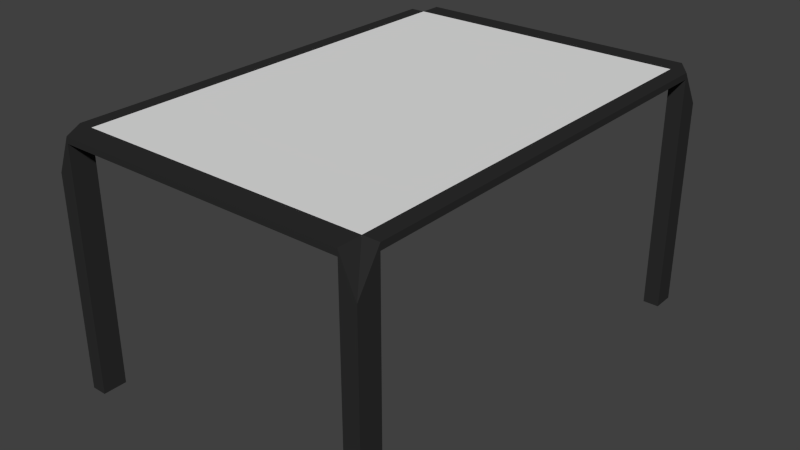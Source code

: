 # Source: smalltable_H.blend  (saved by Blender 2.80.75; exported with 4.5.12 LTS)
import bpy
from mathutils import Matrix  # noqa: F401  (used for matrix-valued properties, if any)

bpy.ops.wm.read_factory_settings(use_empty=True)
scene = bpy.context.scene
scene.name = 'Scene'

# ---- collections
col_collection_1 = bpy.data.collections.new('Collection 1'); scene.collection.children.link(col_collection_1)

# ---- materials (node trees are filled in below, after node groups)
mat_material_001 = bpy.data.materials.new('Material.001')
mat_material_001.alpha_threshold = 0.0
mat_material_001.use_transparent_shadow = False
mat_material_001.diffuse_color = (0.02721, 0.02721, 0.02721, 1.0)
mat_material_001.roughness = 0.5
mat_material_001.line_color = (0.0, 0.0, 0.0, 1.0)
mat_material_002 = bpy.data.materials.new('Material.002')
mat_material_002.alpha_threshold = 0.0
mat_material_002.use_transparent_shadow = False
mat_material_002.roughness = 0.5
mat_material_002.line_color = (0.0, 0.0, 0.0, 0.18)

# ---- material node trees

# ---- world
world_world = bpy.data.worlds.new('World'); scene.world = world_world
world_world.color = (0.05088, 0.05088, 0.05088)
world_world.use_sun_shadow = False
world_world.sun_shadow_jitter_overblur = 0.0
world_world.cycles.sampling_method = 'MANUAL'
world_world.cycles.sample_map_resolution = 256

# ---- meshes
me_cube_001 = bpy.data.meshes.new('Cube.001')
me_cube_001.from_pydata([(-1.0, -1.0, -12.05), (-1.0, 1.0, -12.05), (1.0, 1.0, -12.05), (1.0, -1.0, -12.05), (-1.0, -1.0, -10.05), (-1.0, 1.0, -10.05), (1.0, 1.0, -10.05), (1.0, -1.0, -10.05), (0.9, 1.0, 1.0), (0.9, 1.0, -1.0), (0.9, -1.0, 1.0), (0.9, -1.0, -1.0), (-0.905, 1.0, -1.0), (-0.905, -1.0, 1.0), (-0.905, 1.0, 1.0), (-0.905, -1.0, -1.0), (-1.0, -0.9, 1.0), (-1.0, -0.9, -1.0), (1.0, -0.9, 1.0), (1.0, -0.9, -1.0), (0.9, -0.9, -1.0), (0.9, -0.9, 1.0), (-0.905, -0.9, 1.0), (-0.905, -0.9, -1.0), (-1.0, 0.905, 1.0), (1.0, 0.905, -1.0), (-1.0, 0.905, -1.0), (1.0, 0.905, 1.0), (0.9, 0.905, -1.0), (0.9, 0.905, 1.0), (-0.905, 0.905, 1.0), (-0.905, 0.905, -1.0), (-1.0, -1.0, -75.36), (-1.0, 1.0, -75.36), (1.0, 1.0, -75.36), (1.0, -1.0, -75.36), (0.9, 1.0, -75.36), (0.9, -1.0, -75.36), (-0.905, 1.0, -75.36), (-0.905, -1.0, -75.36), (-1.0, -0.9, -75.36), (1.0, -0.9, -75.36), (0.9, -0.9, -75.36), (-0.905, -0.9, -75.36), (1.0, 0.905, -75.36), (-1.0, 0.905, -75.36), (0.9, 0.905, -75.36), (-0.905, 0.905, -75.36)], [], [(24, 5, 1, 26), (8, 6, 2, 9), (18, 7, 3, 19), (13, 4, 0, 15), (31, 26, 45, 47), (30, 14, 5, 24), (14, 8, 9, 12), (7, 10, 11, 3), (31, 12, 9, 28), (27, 6, 8, 29), (10, 13, 15, 11), (29, 8, 14, 30), (5, 14, 12, 1), (20, 19, 41, 42), (4, 16, 17, 0), (27, 18, 19, 25), (11, 20, 42, 37), (13, 22, 16, 4), (15, 23, 20, 11), (7, 18, 21, 10), (10, 21, 22, 13), (1, 12, 38, 33), (16, 24, 26, 17), (20, 28, 25, 19), (22, 30, 24, 16), (23, 31, 28, 20), (18, 27, 29, 21), (21, 29, 30, 22), (17, 26, 31, 23), (6, 27, 25, 2), (46, 36, 34, 44), (45, 33, 38, 47), (37, 42, 41, 35), (32, 40, 43, 39), (3, 11, 37, 35), (19, 3, 35, 41), (23, 15, 39, 43), (0, 17, 40, 32), (17, 23, 43, 40), (15, 0, 32, 39), (12, 31, 47, 38), (28, 9, 36, 46), (9, 2, 34, 36), (25, 28, 46, 44), (2, 25, 44, 34), (26, 1, 33, 45)])
me_cube_001.polygons.foreach_set('material_index', [0, 0, 0, 0, 0, 0, 0, 0, 0, 0, 0, 0, 0, 0, 0, 0, 0, 0, 0, 0, 0, 0, 0, 0, 0, 1, 0, 1, 0, 0, 0, 0, 0, 0, 0, 0, 0, 0, 0, 0, 0, 0, 0, 0, 0, 0])
me_cube_001.materials.append(mat_material_001)
me_cube_001.materials.append(mat_material_002)
me_cube_001.use_remesh_preserve_volume = False
me_cube_001.use_remesh_preserve_attributes = False
me_cube_001.use_mirror_vertex_groups = False
me_cube_001.update()

# ---- objects
ob_cube = bpy.data.objects.new('Cube', me_cube_001)

# ---- transforms, parenting, visibility, modifiers, constraints
ob_cube.location = (0.0, 0.0, 1.523)
ob_cube.scale = (1.0, 1.47, 0.02018)
ob_cube.lineart.crease_threshold = 0.0

# ---- collection membership
col_collection_1.objects.link(ob_cube)

# ---- scene / render settings (as saved in the file)
scene.frame_start = 1; scene.frame_end = 250; scene.frame_set(1)
scene.render.engine = 'BLENDER_EEVEE_NEXT'
scene.render.image_settings.compression = 90
scene.render.resolution_percentage = 50
scene.render.dither_intensity = 0.0
scene.cycles.use_denoising = False
scene.cycles.samples = 10
scene.cycles.sampling_pattern = 'TABULATED_SOBOL'
scene.cycles.light_sampling_threshold = 0.0
scene.cycles.use_adaptive_sampling = False
scene.cycles.use_light_tree = False
scene.cycles.blur_glossy = 0.0
scene.cycles.volume_bounces = 1
scene.cycles.pixel_filter_type = 'GAUSSIAN'
scene.cycles.sample_clamp_indirect = 0.0
scene.view_settings.view_transform = 'Standard'
bpy.context.view_layer.update()

# ---- added for rendering (the .blend has no active camera and no usable light): camera, sun
cam_auto = bpy.data.cameras.new('AutoCamera')
cam_auto.lens = 50.0
cam_auto.sensor_width = 36.0
cam_auto.clip_end = 1000.0
ob_auto_camera = bpy.data.objects.new('AutoCamera', cam_auto)
scene.collection.objects.link(ob_auto_camera)
ob_auto_camera.location = (3.58622, -4.30347, 3.6412)
ob_auto_camera.rotation_euler = (1.09748, -7.21219e-08, 0.694738)
scene.camera = ob_auto_camera
light_auto_sun = bpy.data.lights.new('AutoSun', 'SUN')
light_auto_sun.energy = 3.0
light_auto_sun.angle = 0.0523599
ob_auto_sun = bpy.data.objects.new('AutoSun', light_auto_sun)
scene.collection.objects.link(ob_auto_sun)
ob_auto_sun.rotation_euler = (0.872665, 0.174533, 0.523599)
bpy.context.view_layer.update()
